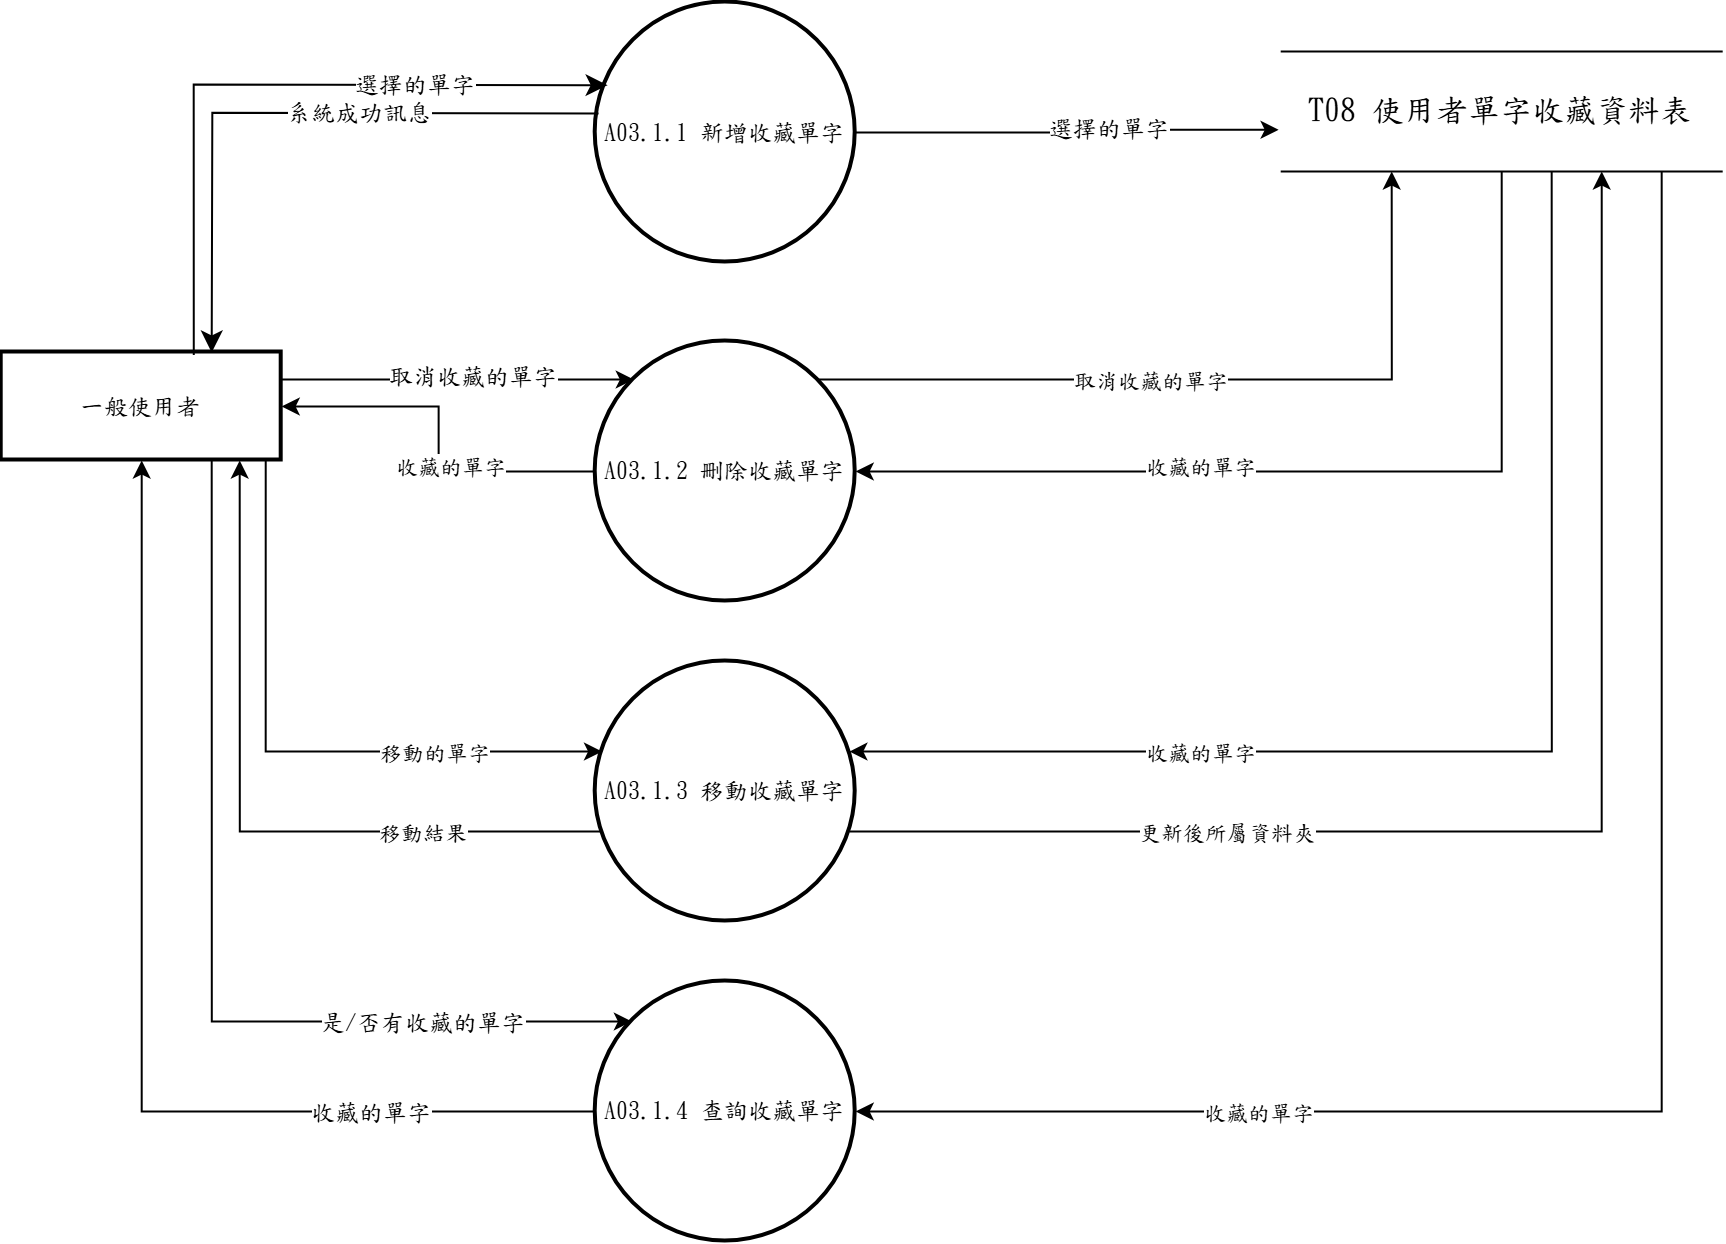

The diagram above was exported from draw.io. Its source (the exported page's mxGraphModel, read from the mxfile embedded in the PNG):
<mxGraphModel dx="1212" dy="661" grid="1" gridSize="10" guides="1" tooltips="1" connect="1" arrows="1" fold="1" page="1" pageScale="1" pageWidth="827" pageHeight="1169" math="0" shadow="0">
  <root>
    <mxCell id="coOKj8QUBdJEOAevufJp-0" />
    <mxCell id="coOKj8QUBdJEOAevufJp-1" parent="coOKj8QUBdJEOAevufJp-0" />
    <mxCell id="4biY2XY49sSOStYHorM3-0" edge="1" parent="coOKj8QUBdJEOAevufJp-1" source="coOKj8QUBdJEOAevufJp-30" style="edgeStyle=orthogonalEdgeStyle;rounded=0;orthogonalLoop=1;jettySize=auto;html=1;exitX=1;exitY=0.25;exitDx=0;exitDy=0;entryX=0;entryY=0;entryDx=0;entryDy=0;fontSize=12;" target="coOKj8QUBdJEOAevufJp-48">
      <mxGeometry relative="1" as="geometry" />
    </mxCell>
    <mxCell id="4biY2XY49sSOStYHorM3-1" connectable="0" parent="4biY2XY49sSOStYHorM3-0" style="edgeLabel;html=1;align=center;verticalAlign=middle;resizable=0;points=[];fontSize=12;fontFamily=標楷體;" value="取消收藏的單字" vertex="1">
      <mxGeometry relative="1" x="0.0775" y="2" as="geometry">
        <mxPoint as="offset" />
      </mxGeometry>
    </mxCell>
    <mxCell id="4biY2XY49sSOStYHorM3-2" edge="1" parent="coOKj8QUBdJEOAevufJp-1" source="coOKj8QUBdJEOAevufJp-30" style="edgeStyle=orthogonalEdgeStyle;rounded=0;orthogonalLoop=1;jettySize=auto;html=1;exitX=0.7500;exitY=1.0000;exitDx=0;exitDy=0;exitPerimeter=0;entryX=0.1392;entryY=0.1538;entryDx=0;entryDy=0;entryPerimeter=0;" target="58Rq6LTDL83Nf4yMmBVN-0">
      <mxGeometry relative="1" as="geometry">
        <Array as="points">
          <mxPoint x="465" y="610" />
        </Array>
      </mxGeometry>
    </mxCell>
    <mxCell id="4biY2XY49sSOStYHorM3-7" connectable="0" parent="4biY2XY49sSOStYHorM3-2" style="edgeLabel;html=1;align=center;verticalAlign=middle;resizable=0;points=[];fontSize=12;fontFamily=標楷體;" value="是/否有收藏的單字" vertex="1">
      <mxGeometry relative="1" x="0.5718" as="geometry">
        <mxPoint as="offset" />
      </mxGeometry>
    </mxCell>
    <mxCell id="coOKj8QUBdJEOAevufJp-30" parent="coOKj8QUBdJEOAevufJp-1" style="whiteSpace=wrap;strokeWidth=2;fontFamily=標楷體;fontSize=12;" value="一般使用者" vertex="1">
      <mxGeometry height="54" width="140" x="360" y="275.5" as="geometry" />
    </mxCell>
    <mxCell id="coOKj8QUBdJEOAevufJp-31" parent="coOKj8QUBdJEOAevufJp-1" style="ellipse;aspect=fixed;strokeWidth=2;whiteSpace=wrap;fontFamily=標楷體;fontSize=12;" value="A03.1.1 新增收藏單字" vertex="1">
      <mxGeometry height="130" width="130" x="657" y="100.5" as="geometry" />
    </mxCell>
    <mxCell id="4biY2XY49sSOStYHorM3-6" edge="1" parent="coOKj8QUBdJEOAevufJp-1" source="coOKj8QUBdJEOAevufJp-32" style="edgeStyle=orthogonalEdgeStyle;rounded=0;orthogonalLoop=1;jettySize=auto;html=1;exitX=0.5;exitY=1;exitDx=0;exitDy=0;entryX=1;entryY=0.5;entryDx=0;entryDy=0;fontSize=12;" target="coOKj8QUBdJEOAevufJp-48">
      <mxGeometry relative="1" as="geometry" />
    </mxCell>
    <mxCell id="4biY2XY49sSOStYHorM3-16" connectable="0" parent="4biY2XY49sSOStYHorM3-6" style="edgeLabel;html=1;align=center;verticalAlign=middle;resizable=0;points=[];fontFamily=標楷體;" value="收藏的單字" vertex="1">
      <mxGeometry relative="1" x="0.2712" y="-3" as="geometry">
        <mxPoint as="offset" />
      </mxGeometry>
    </mxCell>
    <mxCell id="4biY2XY49sSOStYHorM3-13" edge="1" parent="coOKj8QUBdJEOAevufJp-1" source="coOKj8QUBdJEOAevufJp-32" style="edgeStyle=orthogonalEdgeStyle;rounded=0;orthogonalLoop=1;jettySize=auto;html=1;exitX=0.8636;exitY=1.0000;exitDx=0;exitDy=0;exitPerimeter=0;entryX=1.0000;entryY=0.5000;entryDx=0;entryDy=0;entryPerimeter=0;" target="58Rq6LTDL83Nf4yMmBVN-0">
      <mxGeometry relative="1" as="geometry">
        <Array as="points">
          <mxPoint x="1190" y="655" />
        </Array>
      </mxGeometry>
    </mxCell>
    <mxCell id="4biY2XY49sSOStYHorM3-17" connectable="0" parent="4biY2XY49sSOStYHorM3-13" style="edgeLabel;html=1;align=center;verticalAlign=middle;resizable=0;points=[];fontFamily=標楷體;" value="收藏的單字" vertex="1">
      <mxGeometry relative="1" x="0.5384" as="geometry">
        <mxPoint as="offset" />
      </mxGeometry>
    </mxCell>
    <mxCell id="coOKj8QUBdJEOAevufJp-32" parent="coOKj8QUBdJEOAevufJp-1" style="shape=partialRectangle;whiteSpace=wrap;html=1;left=0;right=0;fontFamily=標楷體;fontSize=12;" value="&lt;span lang=&quot;EN-US&quot; style=&quot;font-size: 12pt;&quot;&gt;T08&amp;nbsp;&lt;/span&gt;&lt;span style=&quot;font-size: 12pt;&quot;&gt;使用者單字收藏資料表&lt;/span&gt;" vertex="1">
      <mxGeometry height="60" width="220" x="1000" y="125" as="geometry" />
    </mxCell>
    <mxCell id="coOKj8QUBdJEOAevufJp-36" edge="1" parent="coOKj8QUBdJEOAevufJp-1" source="coOKj8QUBdJEOAevufJp-30" style="edgeStyle=none;curved=0;rounded=0;orthogonalLoop=1;jettySize=auto;html=1;exitX=0.686;exitY=0.023;exitDx=0;exitDy=0;entryX=0.046;entryY=0.318;entryDx=0;entryDy=0;fontSize=12;startSize=8;endSize=8;entryPerimeter=0;exitPerimeter=0;fontFamily=標楷體;" target="coOKj8QUBdJEOAevufJp-31">
      <mxGeometry relative="1" as="geometry">
        <Array as="points">
          <mxPoint x="456" y="141.5" />
        </Array>
        <mxPoint x="945" y="228.5" as="sourcePoint" />
        <mxPoint x="540" y="310.5" as="targetPoint" />
      </mxGeometry>
    </mxCell>
    <mxCell id="coOKj8QUBdJEOAevufJp-37" connectable="0" parent="coOKj8QUBdJEOAevufJp-36" style="edgeLabel;html=1;align=center;verticalAlign=middle;resizable=0;points=[];fontFamily=標楷體;fontSize=12;" value="選擇的單字" vertex="1">
      <mxGeometry relative="1" x="0.0294" y="-3" as="geometry">
        <mxPoint x="69" y="-3" as="offset" />
      </mxGeometry>
    </mxCell>
    <mxCell id="coOKj8QUBdJEOAevufJp-38" edge="1" parent="coOKj8QUBdJEOAevufJp-1" source="coOKj8QUBdJEOAevufJp-31" style="edgeStyle=none;curved=0;rounded=0;orthogonalLoop=1;jettySize=auto;html=1;exitX=0.011;exitY=0.427;exitDx=0;exitDy=0;fontSize=12;startSize=8;endSize=8;exitPerimeter=0;entryX=0.75;entryY=0;entryDx=0;entryDy=0;fontFamily=標楷體;" target="coOKj8QUBdJEOAevufJp-30">
      <mxGeometry relative="1" as="geometry">
        <Array as="points">
          <mxPoint x="465.3100000000004" y="155.57999999999993" />
        </Array>
        <mxPoint x="654" y="157.25" as="sourcePoint" />
        <mxPoint x="465" y="278.5" as="targetPoint" />
      </mxGeometry>
    </mxCell>
    <mxCell id="coOKj8QUBdJEOAevufJp-39" connectable="0" parent="coOKj8QUBdJEOAevufJp-38" style="edgeLabel;html=1;align=center;verticalAlign=middle;resizable=0;points=[];fontFamily=標楷體;fontSize=12;" value="系統成功訊息" vertex="1">
      <mxGeometry relative="1" x="-0.2296" y="-1" as="geometry">
        <mxPoint as="offset" />
      </mxGeometry>
    </mxCell>
    <mxCell id="coOKj8QUBdJEOAevufJp-42" edge="1" parent="coOKj8QUBdJEOAevufJp-1" source="coOKj8QUBdJEOAevufJp-31" style="rounded=0;orthogonalLoop=1;jettySize=auto;html=1;exitX=1;exitY=0.5;exitDx=0;exitDy=0;edgeStyle=orthogonalEdgeStyle;fontFamily=標楷體;elbow=vertical;entryX=-0.007;entryY=0.653;entryDx=0;entryDy=0;entryPerimeter=0;fontSize=12;" target="coOKj8QUBdJEOAevufJp-32">
      <mxGeometry relative="1" as="geometry">
        <mxPoint x="770" y="233.5" as="sourcePoint" />
        <mxPoint x="1190" y="270" as="targetPoint" />
      </mxGeometry>
    </mxCell>
    <mxCell id="coOKj8QUBdJEOAevufJp-43" connectable="0" parent="coOKj8QUBdJEOAevufJp-42" style="edgeLabel;html=1;align=center;verticalAlign=middle;resizable=0;points=[];fontFamily=標楷體;fontSize=12;" value="選擇的單字" vertex="1">
      <mxGeometry relative="1" x="0.3498" y="-7" as="geometry">
        <mxPoint x="-16" y="-8" as="offset" />
      </mxGeometry>
    </mxCell>
    <mxCell id="4biY2XY49sSOStYHorM3-4" edge="1" parent="coOKj8QUBdJEOAevufJp-1" source="coOKj8QUBdJEOAevufJp-48" style="edgeStyle=orthogonalEdgeStyle;rounded=0;orthogonalLoop=1;jettySize=auto;html=1;exitX=0;exitY=0.5;exitDx=0;exitDy=0;entryX=1;entryY=0.5;entryDx=0;entryDy=0;fontSize=12;" target="coOKj8QUBdJEOAevufJp-30">
      <mxGeometry relative="1" as="geometry" />
    </mxCell>
    <mxCell id="4biY2XY49sSOStYHorM3-14" connectable="0" parent="4biY2XY49sSOStYHorM3-4" style="edgeLabel;html=1;align=center;verticalAlign=middle;resizable=0;points=[];fontFamily=標楷體;" value="收藏的單字" vertex="1">
      <mxGeometry relative="1" x="-0.2281" y="-3" as="geometry">
        <mxPoint as="offset" />
      </mxGeometry>
    </mxCell>
    <mxCell id="4biY2XY49sSOStYHorM3-5" edge="1" parent="coOKj8QUBdJEOAevufJp-1" source="coOKj8QUBdJEOAevufJp-48" style="edgeStyle=orthogonalEdgeStyle;rounded=0;orthogonalLoop=1;jettySize=auto;html=1;exitX=1;exitY=0;exitDx=0;exitDy=0;entryX=0.25;entryY=1;entryDx=0;entryDy=0;fontSize=12;" target="coOKj8QUBdJEOAevufJp-32">
      <mxGeometry relative="1" as="geometry" />
    </mxCell>
    <mxCell id="4biY2XY49sSOStYHorM3-15" connectable="0" parent="4biY2XY49sSOStYHorM3-5" style="edgeLabel;html=1;align=center;verticalAlign=middle;resizable=0;points=[];fontFamily=標楷體;" value="取消收藏的單字" vertex="1">
      <mxGeometry relative="1" x="-0.1514" as="geometry">
        <mxPoint as="offset" />
      </mxGeometry>
    </mxCell>
    <mxCell id="coOKj8QUBdJEOAevufJp-48" parent="coOKj8QUBdJEOAevufJp-1" style="ellipse;aspect=fixed;strokeWidth=2;whiteSpace=wrap;fontFamily=標楷體;fontSize=12;" value="A03.1.2 刪除收藏單字" vertex="1">
      <mxGeometry height="130" width="130" x="657" y="270" as="geometry" />
    </mxCell>
    <mxCell id="4biY2XY49sSOStYHorM3-3" edge="1" parent="coOKj8QUBdJEOAevufJp-1" source="58Rq6LTDL83Nf4yMmBVN-0" style="edgeStyle=orthogonalEdgeStyle;rounded=0;orthogonalLoop=1;jettySize=auto;html=1;exitX=0.0000;exitY=0.5000;exitDx=0;exitDy=0;exitPerimeter=0;entryX=0.5000;entryY=1.0000;entryDx=0;entryDy=0;entryPerimeter=0;" target="coOKj8QUBdJEOAevufJp-30">
      <mxGeometry relative="1" as="geometry">
        <Array as="points">
          <mxPoint x="430" y="655" />
        </Array>
      </mxGeometry>
    </mxCell>
    <mxCell id="4biY2XY49sSOStYHorM3-8" connectable="0" parent="4biY2XY49sSOStYHorM3-3" style="edgeLabel;html=1;align=center;verticalAlign=middle;resizable=0;points=[];fontSize=12;fontFamily=標楷體;" value="收藏的單字" vertex="1">
      <mxGeometry relative="1" x="-0.5891" as="geometry">
        <mxPoint as="offset" />
      </mxGeometry>
    </mxCell>
    <mxCell id="58Rq6LTDL83Nf4yMmBVN-0" parent="coOKj8QUBdJEOAevufJp-1" style="ellipse;aspect=fixed;strokeWidth=2;whiteSpace=wrap;fontFamily=標楷體;fontSize=12;" value="A03.1.4 查詢收藏單字" vertex="1">
      <mxGeometry height="130" width="130" x="657" y="590" as="geometry" />
    </mxCell>
    <mxCell id="new-IfFSFM-1" parent="coOKj8QUBdJEOAevufJp-1" style="ellipse;aspect=fixed;strokeWidth=2;whiteSpace=wrap;fontFamily=標楷體;" value="A03.1.3 移動收藏單字" vertex="1">
      <mxGeometry height="130" width="130" x="657" y="430" as="geometry" />
    </mxCell>
    <mxCell id="new-IfFSFM-2" edge="1" parent="coOKj8QUBdJEOAevufJp-1" source="coOKj8QUBdJEOAevufJp-30" style="edgeStyle=orthogonalEdgeStyle;rounded=0;orthogonalLoop=1;jettySize=auto;html=1;exitX=0.9429;exitY=1.0000;exitDx=0;exitDy=0;exitPerimeter=0;entryX=0.0243;entryY=0.3462;entryDx=0;entryDy=0;entryPerimeter=0;" target="new-IfFSFM-1">
      <mxGeometry relative="1" as="geometry">
        <Array as="points">
          <mxPoint x="492" y="475" />
        </Array>
      </mxGeometry>
    </mxCell>
    <mxCell id="new-IfFSFM-3" connectable="0" parent="new-IfFSFM-2" style="edgeLabel;html=1;align=center;verticalAlign=middle;resizable=0;points=[];fontFamily=標楷體;" value="移動的單字" vertex="1">
      <mxGeometry relative="1" x="0.4639" as="geometry">
        <mxPoint as="offset" />
      </mxGeometry>
    </mxCell>
    <mxCell id="new-IfFSFM-4" edge="1" parent="coOKj8QUBdJEOAevufJp-1" source="new-IfFSFM-1" style="edgeStyle=orthogonalEdgeStyle;rounded=0;orthogonalLoop=1;jettySize=auto;html=1;exitX=0.0243;exitY=0.6538;exitDx=0;exitDy=0;exitPerimeter=0;entryX=0.8500;entryY=1.0000;entryDx=0;entryDy=0;entryPerimeter=0;" target="coOKj8QUBdJEOAevufJp-30">
      <mxGeometry relative="1" as="geometry">
        <Array as="points">
          <mxPoint x="479" y="515" />
        </Array>
      </mxGeometry>
    </mxCell>
    <mxCell id="new-IfFSFM-5" connectable="0" parent="new-IfFSFM-4" style="edgeLabel;html=1;align=center;verticalAlign=middle;resizable=0;points=[];fontFamily=標楷體;" value="移動結果" vertex="1">
      <mxGeometry relative="1" x="-0.5059" as="geometry">
        <mxPoint as="offset" />
      </mxGeometry>
    </mxCell>
    <mxCell id="new-IfFSFM-6" edge="1" parent="coOKj8QUBdJEOAevufJp-1" source="coOKj8QUBdJEOAevufJp-32" style="edgeStyle=orthogonalEdgeStyle;rounded=0;orthogonalLoop=1;jettySize=auto;html=1;exitX=0.6136;exitY=1.0000;exitDx=0;exitDy=0;exitPerimeter=0;entryX=0.9757;entryY=0.3462;entryDx=0;entryDy=0;entryPerimeter=0;" target="new-IfFSFM-1">
      <mxGeometry relative="1" as="geometry">
        <Array as="points">
          <mxPoint x="1135" y="475" />
        </Array>
      </mxGeometry>
    </mxCell>
    <mxCell id="new-IfFSFM-7" connectable="0" parent="new-IfFSFM-6" style="edgeLabel;html=1;align=center;verticalAlign=middle;resizable=0;points=[];fontFamily=標楷體;" value="收藏的單字" vertex="1">
      <mxGeometry relative="1" x="0.4523" as="geometry">
        <mxPoint as="offset" />
      </mxGeometry>
    </mxCell>
    <mxCell id="new-IfFSFM-8" edge="1" parent="coOKj8QUBdJEOAevufJp-1" source="new-IfFSFM-1" style="edgeStyle=orthogonalEdgeStyle;rounded=0;orthogonalLoop=1;jettySize=auto;html=1;exitX=0.9757;exitY=0.6538;exitDx=0;exitDy=0;exitPerimeter=0;entryX=0.7273;entryY=1.0000;entryDx=0;entryDy=0;entryPerimeter=0;" target="coOKj8QUBdJEOAevufJp-32">
      <mxGeometry relative="1" as="geometry">
        <Array as="points">
          <mxPoint x="1160" y="515" />
        </Array>
      </mxGeometry>
    </mxCell>
    <mxCell id="new-IfFSFM-9" connectable="0" parent="new-IfFSFM-8" style="edgeLabel;html=1;align=center;verticalAlign=middle;resizable=0;points=[];fontFamily=標楷體;" value="更新後所屬資料夾" vertex="1">
      <mxGeometry relative="1" x="-0.4673" as="geometry">
        <mxPoint as="offset" />
      </mxGeometry>
    </mxCell>
  </root>
</mxGraphModel>